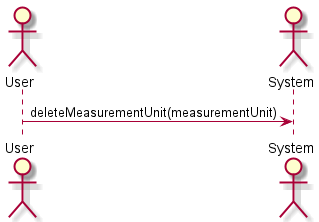

The diagram above was rendered by PlantUML. Its source (embedded in the PNG):
@startuml delete_measurement_unit

skinparam backgroundColor #FFFFFF


actor User
actor System


User -> System: deleteMeasurementUnit(measurementUnit)


@enduml